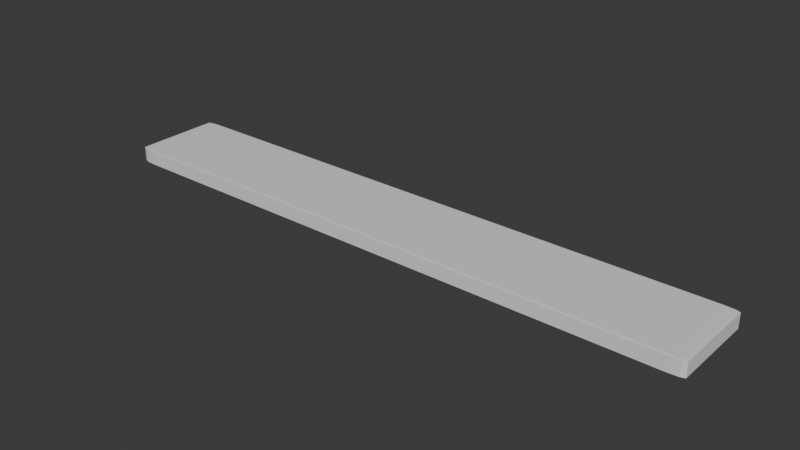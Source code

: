 # Source: FloorBoard_2M.blend  (saved by Blender 5.1.30; exported with 4.5.12 LTS)
import bpy
from mathutils import Matrix  # noqa: F401  (used for matrix-valued properties, if any)

bpy.ops.wm.read_factory_settings(use_empty=True)
scene = bpy.context.scene
scene.name = 'Scene'

# ---- collections
col_export = bpy.data.collections.new('Export'); scene.collection.children.link(col_export)

# ---- materials (node trees are filled in below, after node groups)
mat_m_wood = bpy.data.materials.new('M_Wood')
mat_m_wood.alpha_threshold = 0.0
mat_m_wood.use_backface_culling_lightprobe_volume = False
mat_m_wood.roughness = 0.5
mat_m_wood.line_color = (0.0, 0.0, 0.0, 1.0)

# ---- material node trees
mat_m_wood.use_nodes = True; mat_m_wood.node_tree.nodes.clear()
_N = mat_m_wood.node_tree.nodes; _L = mat_m_wood.node_tree.links
n0 = _N.new('ShaderNodeOutputMaterial'); n0.name = 'Material Output'; n0.location = (200, 100)
n1 = _N.new('ShaderNodeBsdfPrincipled'); n1.name = 'Principled BSDF'; n1.location = (-200, 100)
_L.new(n1.outputs[0], n0.inputs[0])
n0.is_active_output = True

# ---- world
world_world = bpy.data.worlds.new('World'); scene.world = world_world
world_world.use_nodes = True; world_world.node_tree.nodes.clear()
_N = world_world.node_tree.nodes; _L = world_world.node_tree.links
n0 = _N.new('ShaderNodeOutputWorld'); n0.name = 'World Output'; n0.location = (200, 100)
n1 = _N.new('ShaderNodeBackground'); n1.name = 'Background'; n1.location = (-200, 100)
n1.inputs[0].default_value = (0.05088, 0.05088, 0.05088, 1.0)
_L.new(n1.outputs[0], n0.inputs[0])
n0.is_active_output = True
world_world.color = (0.05088, 0.05088, 0.05088)
world_world.sun_shadow_jitter_overblur = 0.0

# ---- meshes
me_sm_floorboard_2m_mesh = bpy.data.meshes.new('SM_FloorBoard_2M_Mesh')
me_sm_floorboard_2m_mesh.from_pydata([(0.95, 1.0, 0.95), (0.95, 0.95, 1.0), (1.0, 0.95, 0.95), (0.95, 0.9854, 0.9854), (0.9789, 0.9789, 0.9789), (0.9854, 0.95, 0.9854), (0.9854, 0.9854, 0.95), (0.95, 0.95, -1.0), (0.95, 1.0, -0.95), (1.0, 0.95, -0.95), (0.95, 0.9854, -0.9854), (0.9789, 0.9789, -0.9789), (0.9854, 0.9854, -0.95), (0.9854, 0.95, -0.9854), (1.0, -0.95, 0.95), (0.95, -0.95, 1.0), (0.95, -1.0, 0.95), (0.9854, -0.95, 0.9854), (0.9789, -0.9789, 0.9789), (0.95, -0.9854, 0.9854), (0.9854, -0.9854, 0.95), (1.0, -0.95, -0.95), (0.95, -1.0, -0.95), (0.95, -0.95, -1.0), (0.9854, -0.9854, -0.95), (0.9789, -0.9789, -0.9789), (0.95, -0.9854, -0.9854), (0.9854, -0.95, -0.9854), (-0.95, 1.0, 0.95), (-1.0, 0.95, 0.95), (-0.95, 0.95, 1.0), (-0.9854, 0.9854, 0.95), (-0.9789, 0.9789, 0.9789), (-0.9854, 0.95, 0.9854), (-0.95, 0.9854, 0.9854), (-1.0, 0.95, -0.95), (-0.95, 1.0, -0.95), (-0.95, 0.95, -1.0), (-0.9854, 0.9854, -0.95), (-0.9789, 0.9789, -0.9789), (-0.95, 0.9854, -0.9854), (-0.9854, 0.95, -0.9854), (-1.0, -0.95, 0.95), (-0.95, -1.0, 0.95), (-0.95, -0.95, 1.0), (-0.9854, -0.9854, 0.95), (-0.9789, -0.9789, 0.9789), (-0.95, -0.9854, 0.9854), (-0.9854, -0.95, 0.9854), (-0.95, -0.95, -1.0), (-0.95, -1.0, -0.95), (-1.0, -0.95, -0.95), (-0.95, -0.9854, -0.9854), (-0.9789, -0.9789, -0.9789), (-0.9854, -0.9854, -0.95), (-0.9854, -0.95, -0.9854)], [], [(0, 3, 4, 6), (1, 5, 4, 3), (2, 6, 4, 5), (7, 10, 11, 13), (8, 12, 11, 10), (9, 13, 11, 12), (14, 17, 18, 20), (15, 19, 18, 17), (16, 20, 18, 19), (21, 24, 25, 27), (22, 26, 25, 24), (23, 27, 25, 26), (28, 31, 32, 34), (29, 33, 32, 31), (30, 34, 32, 33), (35, 38, 39, 41), (36, 40, 39, 38), (37, 41, 39, 40), (42, 45, 46, 48), (43, 47, 46, 45), (44, 48, 46, 47), (49, 52, 53, 55), (50, 54, 53, 52), (51, 55, 53, 54), (37, 49, 55, 41), (41, 55, 51, 35), (7, 37, 40, 10), (10, 40, 36, 8), (2, 9, 12, 6), (6, 12, 8, 0), (50, 43, 45, 54), (54, 45, 42, 51), (16, 22, 24, 20), (20, 24, 21, 14), (28, 36, 38, 31), (31, 38, 35, 29), (15, 44, 47, 19), (19, 47, 43, 16), (1, 15, 17, 5), (5, 17, 14, 2), (49, 23, 26, 52), (52, 26, 22, 50), (44, 30, 33, 48), (48, 33, 29, 42), (30, 1, 3, 34), (34, 3, 0, 28), (23, 7, 13, 27), (27, 13, 9, 21), (36, 28, 0, 8), (9, 2, 14, 21), (1, 30, 44, 15), (37, 7, 23, 49), (22, 16, 43, 50), (51, 42, 29, 35)])
_uv = me_sm_floorboard_2m_mesh.uv_layers.new(name='UVMap')
_uv.uv.foreach_set('vector', [0.6187, 0.4937, 0.6281, 0.4969, 0.6241, 0.5, 0.6187, 0.5, 0.6312, 0.5062, 0.625, 0.5063, 0.6241, 0.5, 0.6281, 0.4969, 0.6187, 0.5063, 0.6187, 0.5, 0.6241, 0.5, 0.625, 0.5063, 0.3688, 0.5063, 0.3719, 0.4969, 0.375, 0.5009, 0.375, 0.5063, 0.3812, 0.4937, 0.3813, 0.5, 0.375, 0.5009, 0.3719, 0.4969, 0.3812, 0.5062, 0.375, 0.5063, 0.375, 0.5009, 0.3813, 0.5, 0.6187, 0.7437, 0.625, 0.7438, 0.625, 0.7491, 0.6187, 0.75, 0.6312, 0.7437, 0.6281, 0.7531, 0.625, 0.7491, 0.625, 0.7438, 0.6187, 0.7563, 0.6187, 0.75, 0.625, 0.7491, 0.6281, 0.7531, 0.3812, 0.7437, 0.3813, 0.75, 0.3759, 0.75, 0.375, 0.7438, 0.3812, 0.7562, 0.3719, 0.7531, 0.3759, 0.75, 0.3813, 0.75, 0.3688, 0.7437, 0.375, 0.7438, 0.3759, 0.75, 0.3719, 0.7531, 0.6187, 0.2563, 0.6187, 0.25, 0.6237, 0.2487, 0.625, 0.2562, 0.6187, 0.2438, 0.625, 0.2438, 0.6237, 0.2487, 0.6187, 0.25, 0.8688, 0.5063, 0.8688, 0.5, 0.8724, 0.5, 0.875, 0.5063, 0.3812, 0.2437, 0.3813, 0.25, 0.3763, 0.2513, 0.375, 0.2438, 0.3812, 0.2562, 0.375, 0.2562, 0.3763, 0.2513, 0.3813, 0.25, 0.1312, 0.5062, 0.125, 0.5063, 0.125, 0.5026, 0.1312, 0.5, 0.6187, 0.00625, 0.6187, 0.0, 0.6224, 0.0, 0.625, 0.00625, 0.6187, 0.9937, 0.625, 0.9937, 0.625, 0.9974, 0.6187, 1.0, 0.8688, 0.7437, 0.875, 0.7438, 0.875, 0.7474, 0.8688, 0.75, 0.1312, 0.7437, 0.1312, 0.75, 0.1276, 0.75, 0.125, 0.7438, 0.3812, 0.9937, 0.3813, 1.0, 0.3776, 1.0, 0.375, 0.9937, 0.3812, 0.00625, 0.375, 0.00625, 0.375, 0.002642, 0.3813, 0.0, 0.1312, 0.5062, 0.1312, 0.7437, 0.125, 0.7438, 0.125, 0.5063, 0.375, 0.2438, 0.375, 0.00625, 0.3812, 0.00625, 0.3812, 0.2437, 0.3688, 0.5063, 0.1312, 0.5062, 0.1312, 0.5, 0.3719, 0.4969, 0.3719, 0.4969, 0.375, 0.2562, 0.3812, 0.2562, 0.3812, 0.4937, 0.6187, 0.5063, 0.3812, 0.5062, 0.3813, 0.5, 0.6187, 0.5, 0.6187, 0.5, 0.3813, 0.5, 0.3812, 0.4937, 0.6187, 0.4937, 0.3812, 0.9937, 0.6187, 0.9937, 0.6187, 1.0, 0.3813, 1.0, 0.3813, 0.0, 0.6187, 0.0, 0.6187, 0.00625, 0.3812, 0.00625, 0.6187, 0.7563, 0.3812, 0.7562, 0.3813, 0.75, 0.6187, 0.75, 0.6187, 0.75, 0.3813, 0.75, 0.3812, 0.7437, 0.6187, 0.7437, 0.6187, 0.2563, 0.3812, 0.2562, 0.3813, 0.25, 0.6187, 0.25, 0.6187, 0.25, 0.3813, 0.25, 0.3812, 0.2437, 0.6187, 0.2438, 0.6312, 0.7437, 0.8688, 0.7437, 0.8688, 0.75, 0.6281, 0.7531, 0.6281, 0.7531, 0.625, 0.9937, 0.6187, 0.9937, 0.6187, 0.7563, 0.6312, 0.5062, 0.6312, 0.7437, 0.625, 0.7438, 0.625, 0.5063, 0.625, 0.5063, 0.625, 0.7438, 0.6187, 0.7437, 0.6187, 0.5063, 0.1312, 0.7437, 0.3688, 0.7437, 0.3719, 0.7531, 0.1312, 0.75, 0.375, 0.9937, 0.3719, 0.7531, 0.3812, 0.7562, 0.3812, 0.9937, 0.8688, 0.7437, 0.8688, 0.5063, 0.875, 0.5063, 0.875, 0.7438, 0.625, 0.00625, 0.625, 0.2438, 0.6187, 0.2438, 0.6187, 0.00625, 0.8688, 0.5063, 0.6312, 0.5062, 0.6281, 0.4969, 0.8688, 0.5, 0.625, 0.2562, 0.6281, 0.4969, 0.6187, 0.4937, 0.6187, 0.2563, 0.3688, 0.7437, 0.3688, 0.5063, 0.375, 0.5063, 0.375, 0.7438, 0.375, 0.7438, 0.375, 0.5063, 0.3812, 0.5062, 0.3812, 0.7437, 0.3812, 0.2562, 0.6187, 0.2563, 0.6187, 0.4937, 0.3812, 0.4937, 0.3812, 0.5062, 0.6187, 0.5063, 0.6187, 0.7437, 0.3812, 0.7437, 0.6312, 0.5062, 0.8688, 0.5063, 0.8688, 0.7437, 0.6312, 0.7437, 0.1312, 0.5062, 0.3688, 0.5063, 0.3688, 0.7437, 0.1312, 0.7437, 0.3812, 0.7562, 0.6187, 0.7563, 0.6187, 0.9937, 0.3812, 0.9937, 0.3812, 0.00625, 0.6187, 0.00625, 0.6187, 0.2438, 0.3812, 0.2437])
me_sm_floorboard_2m_mesh.materials.append(mat_m_wood)
me_sm_floorboard_2m_mesh.use_mirror_vertex_groups = False
me_sm_floorboard_2m_mesh.update()

# ---- objects
ob_sm_floorboard_2m = bpy.data.objects.new('SM_FloorBoard_2M', me_sm_floorboard_2m_mesh)

# ---- transforms, parenting, visibility, modifiers, constraints
ob_sm_floorboard_2m.location = (0.0, 0.0, 0.025)
ob_sm_floorboard_2m.scale = (1.0, 0.15, 0.025)
ob_sm_floorboard_2m.lock_rotations_4d = False
ob_sm_floorboard_2m.empty_display_type = 'ARROWS'
ob_sm_floorboard_2m.lineart.crease_threshold = 0.0

# ---- collection membership
col_export.objects.link(ob_sm_floorboard_2m)

# ---- scene / render settings (as saved in the file)
scene.frame_start = 1; scene.frame_end = 250; scene.frame_set(1)
scene.render.engine = 'BLENDER_EEVEE_NEXT'
scene.render.bake_bias = 0.0
scene.render.bake_samples = 0
scene.cycles.sampling_pattern = 'TABULATED_SOBOL'
scene.eevee.use_volume_custom_range = False
bpy.context.view_layer.update()

# ---- added for rendering (the .blend has no active camera and no usable light): camera, sun
cam_auto = bpy.data.cameras.new('AutoCamera')
cam_auto.lens = 50.0
cam_auto.sensor_width = 36.0
cam_auto.clip_end = 1000.0
ob_auto_camera = bpy.data.objects.new('AutoCamera', cam_auto)
scene.collection.objects.link(ob_auto_camera)
ob_auto_camera.location = (1.87172, -2.24607, 1.52238)
ob_auto_camera.rotation_euler = (1.09748, -7.21219e-08, 0.694738)
scene.camera = ob_auto_camera
light_auto_sun = bpy.data.lights.new('AutoSun', 'SUN')
light_auto_sun.energy = 3.0
light_auto_sun.angle = 0.0523599
ob_auto_sun = bpy.data.objects.new('AutoSun', light_auto_sun)
scene.collection.objects.link(ob_auto_sun)
ob_auto_sun.rotation_euler = (0.872665, 0.174533, 0.523599)
bpy.context.view_layer.update()
